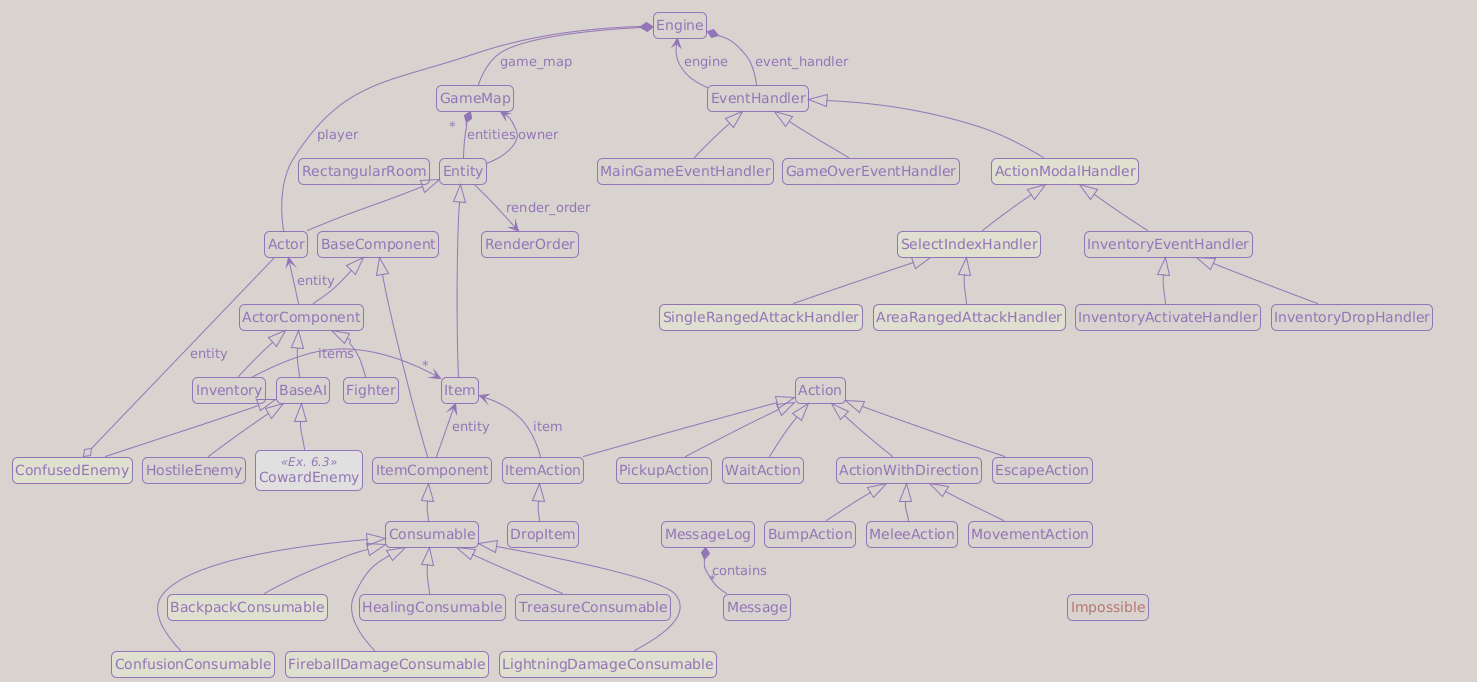

The diagram above was rendered by PlantUML. Its source (embedded in the PNG):
@startuml
!theme mimeograph

' top to bottom direction is the default, but keeping it makes the intent explicit.
top to bottom direction

' hide fields      ' same as attributes
' hide attributes  ' same as fields
' hide methods
' hide members     ' fields + methods
' hide stereotype

' hide class XXX
' hide interface XXX
' hide enum XXX
' hide << SomeStereotype>> XXX ' hide Serializable members
' hide SomeClassName XXX
' hide private XXX
' hide protected XXX
' hide package XXX

hide members

hide circle

'skinparam classAttributeIconSize 0
'skinparam defaultFontName "Segoe UI"
'skinparam classFontName "Segoe UI"
'skinparam classFontSize 10
'skinparam classAttributeFontSize 9
'skinparam shadowing true
skinparam roundcorner 10

skinparam noteFontSize 10
skinparam noteBorderThickness 1
skinparam noteMargin 2
skinparam notePadding 2

skinparam nodesep 10
skinparam ranksep 30

set namespaceSeparator none

'--------------------------------------
' Classes
'--------------------------------------


class "Engine" as game.engine.Engine {
}

class "GameMap" as game.map.game_map.GameMap {
}

class "EventHandler" as game.input_handlers.EventHandler {
}

class "ActionModalHandler" as game.input_handlers.ActionModalHandler #e0e0d0 {
}

class "Action" as game.actions.Action {
}

class "Entity" as game.entities.entity.Entity {
}

class "Actor" as game.entities.entity.Actor {
}

class "Item" as game.entities.entity.Item {
}

class "BaseComponent" as game.entities.components.base_component.BaseComponent {
}

class "MessageLog" as game.message_log.MessageLog {
}

class "Message" as game.message_log.Message {
}

class "RenderOrder" as game.entities.render_order.RenderOrder {
}

class "RectangularRoom" as game.map.map_generator.RectangularRoom {
}

class "<color:#b57674>Impossible</color>" as game.exceptions.Impossible {
}

class "MainGameEventHandler" as game.input_handlers.MainGameEventHandler {
}

class "GameOverEventHandler" as game.input_handlers.GameOverEventHandler {
}

class "InventoryEventHandler" as game.input_handlers.InventoryEventHandler {
}

class "InventoryActivateHandler" as game.input_handlers.InventoryActivateHandler {
}

class "InventoryDropHandler" as game.input_handlers.InventoryDropHandler {
}

class "SelectIndexHandler" as game.input_handlers.SelectIndexHandler #e0e0d0 {
}

class "AreaRangedAttackHandler" as game.input_handlers.AreaRangedAttackHandler #e0e0d0 {
}

class "SingleRangedAttackHandler" as game.input_handlers.SingleRangedAttackHandler #e0e0d0 {
}

class "ActionWithDirection" as game.actions.ActionWithDirection {
}

class "BumpAction" as game.actions.BumpAction {
}

class "MeleeAction" as game.actions.MeleeAction {
}

class "MovementAction" as game.actions.MovementAction {
}

class "EscapeAction" as game.actions.EscapeAction {
}

class "WaitAction" as game.actions.WaitAction {
}

class "PickupAction" as game.actions.PickupAction {
}

class "ItemAction" as game.actions.ItemAction {
}

class "DropItem" as game.actions.DropItem {
}

class "ActorComponent" as game.entities.components.base_component.ActorComponent {
}

class "Fighter" as game.entities.components.fighter.Fighter {
}

class "Inventory" as game.entities.components.inventory.Inventory {
}

class "BaseAI" as game.entities.components.ai.BaseAI {
}

class "HostileEnemy" as game.entities.components.ai.HostileEnemy {
}

class "CowardEnemy" as game.entities.components.ai.CowardEnemy <<Ex. 6.3>> #e0e0e0 {
}

class "ConfusedEnemy" as game.entities.components.ai.ConfusedEnemy #e0e0d0 {
}

class "ItemComponent" as game.entities.components.base_component.ItemComponent {
}

class "Consumable" as game.entities.components.consumable.Consumable {
}

class "BackpackConsumable" as game.entities.components.consumable.BackpackConsumable #e0e0d0 {
}

class "ConfusionConsumable" as game.entities.components.consumable.ConfusionConsumable #e0e0d0 {
}

class "FireballDamageConsumable" as game.entities.components.consumable.FireballDamageConsumable #e0e0d0 {
}

class "HealingConsumable" as game.entities.components.consumable.HealingConsumable {
}

class "LightningDamageConsumable" as game.entities.components.consumable.LightningDamageConsumable #e0e0d0 {
}

class "TreasureConsumable" as game.entities.components.consumable.TreasureConsumable {
}

'--------------------------------------
' Relations
'--------------------------------------

' Inheritance: base class first, derived class second.
game.actions.Action <|-- game.actions.ActionWithDirection
game.actions.ActionWithDirection <|-- game.actions.BumpAction
game.actions.ActionWithDirection <|-- game.actions.MeleeAction
game.actions.ActionWithDirection <|-- game.actions.MovementAction
game.actions.Action <|-- game.actions.EscapeAction
game.actions.Action <|-- game.actions.WaitAction
game.actions.Action <|-- game.actions.PickupAction
game.actions.Action <|-- game.actions.ItemAction
game.actions.ItemAction <|-- game.actions.DropItem

game.entities.entity.Entity <|-- game.entities.entity.Actor
game.entities.entity.Entity <|-- game.entities.entity.Item

game.entities.components.base_component.BaseComponent <|-- game.entities.components.base_component.ActorComponent
game.entities.components.base_component.ActorComponent <|-- game.entities.components.fighter.Fighter
game.entities.components.base_component.ActorComponent <|-- game.entities.components.ai.BaseAI
game.entities.components.base_component.ActorComponent <|-- game.entities.components.inventory.Inventory
game.entities.components.ai.BaseAI <|-- game.entities.components.ai.HostileEnemy
game.entities.components.ai.BaseAI <|-- game.entities.components.ai.CowardEnemy
game.entities.components.ai.BaseAI <|-- game.entities.components.ai.ConfusedEnemy

game.entities.components.base_component.BaseComponent <|-- game.entities.components.base_component.ItemComponent
game.entities.components.base_component.ItemComponent <|-- game.entities.components.consumable.Consumable
game.entities.components.consumable.Consumable <|-- game.entities.components.consumable.BackpackConsumable
game.entities.components.consumable.Consumable <|-- game.entities.components.consumable.ConfusionConsumable
game.entities.components.consumable.Consumable <|-- game.entities.components.consumable.FireballDamageConsumable
game.entities.components.consumable.Consumable <|-- game.entities.components.consumable.HealingConsumable
game.entities.components.consumable.Consumable <|-- game.entities.components.consumable.LightningDamageConsumable
game.entities.components.consumable.Consumable <|-- game.entities.components.consumable.TreasureConsumable

game.input_handlers.EventHandler <|-- game.input_handlers.ActionModalHandler
game.input_handlers.EventHandler <|-- game.input_handlers.MainGameEventHandler
game.input_handlers.EventHandler <|-- game.input_handlers.GameOverEventHandler
game.input_handlers.ActionModalHandler <|-- game.input_handlers.InventoryEventHandler
game.input_handlers.ActionModalHandler <|-- game.input_handlers.SelectIndexHandler
game.input_handlers.InventoryEventHandler <|-- game.input_handlers.InventoryActivateHandler
game.input_handlers.InventoryEventHandler <|-- game.input_handlers.InventoryDropHandler
game.input_handlers.SelectIndexHandler <|-- game.input_handlers.AreaRangedAttackHandler
game.input_handlers.SelectIndexHandler <|-- game.input_handlers.SingleRangedAttackHandler

' Ownership / references / associations.
game.engine.Engine *-- game.map.game_map.GameMap : game_map
game.engine.Engine *-- game.entities.entity.Actor : player
game.engine.Engine *-- game.input_handlers.EventHandler : event_handler
game.input_handlers.EventHandler -up-> game.engine.Engine : engine

game.map.game_map.GameMap "  *  " *-- game.entities.entity.Entity : entities
game.entities.entity.Entity -up-> game.map.game_map.GameMap : owner
game.entities.entity.Entity --> game.entities.render_order.RenderOrder : render_order

game.entities.components.base_component.ActorComponent -up-> game.entities.entity.Actor : entity
game.entities.components.base_component.ItemComponent -up-> game.entities.entity.Item : entity
game.entities.components.inventory.Inventory -right-> " * " game.entities.entity.Item : items
game.actions.ItemAction -up-> game.entities.entity.Item : item
game.entities.entity.Actor --o game.entities.components.ai.ConfusedEnemy : entity

' MessageLog contains many Message objects and creates them.
game.message_log.MessageLog *-- "*" game.message_log.Message : contains

'--------------------------------------
' Layout hints
'--------------------------------------

' Engine should be the top anchor. Keep the main roots under it.
game.engine.Engine -[hidden]down- game.map.game_map.GameMap
game.engine.Engine -[hidden]down- game.input_handlers.EventHandler
game.engine.Engine -[hidden]down- game.actions.Action
game.engine.Engine -[hidden]down- game.message_log.MessageLog
game.engine.Engine -[hidden]down- game.exceptions.Impossible

' Main second row, left to right.
game.map.game_map.GameMap -[hidden]right- game.input_handlers.EventHandler
game.input_handlers.EventHandler -[hidden]right- game.actions.Action
game.actions.Action -[hidden]right- game.message_log.MessageLog

' Map and entity/component columns.
game.map.game_map.GameMap -[hidden]down- game.entities.entity.Entity
game.map.game_map.GameMap -[hidden]down- game.map.map_generator.RectangularRoom
game.entities.entity.Entity -[hidden]right- game.entities.components.base_component.BaseComponent
game.entities.entity.Entity -[hidden]down- game.entities.entity.Actor
game.entities.entity.Entity -[hidden]down- game.entities.entity.Item
game.entities.entity.Entity -[hidden]down- game.entities.render_order.RenderOrder

' Inheritance trees: keep base classes above derived classes.
game.actions.Action -[hidden]down- game.actions.ActionWithDirection
game.actions.Action -[hidden]down- game.actions.WaitAction
game.actions.Action -[hidden]down- game.actions.EscapeAction
game.actions.Action -[hidden]down- game.actions.PickupAction
game.actions.Action -[hidden]down- game.actions.ItemAction
game.actions.Action -[hidden]down- game.exceptions.Impossible

game.entities.entity.Item -[hidden]down- game.actions.ItemAction
game.actions.ItemAction -[hidden]down- game.actions.DropItem

game.actions.ActionWithDirection -[hidden]down- game.actions.BumpAction
game.actions.ActionWithDirection -[hidden]down- game.actions.MeleeAction
game.actions.ActionWithDirection -[hidden]down- game.actions.MovementAction

game.input_handlers.InventoryDropHandler -[hidden]down- game.actions.Action

game.entities.components.base_component.BaseComponent -[hidden]down- game.entities.components.base_component.ItemComponent
game.entities.components.base_component.BaseComponent -[hidden]down- game.entities.components.base_component.ActorComponent

game.entities.components.base_component.ActorComponent -[hidden]down- game.entities.components.fighter.Fighter
game.entities.components.base_component.ActorComponent -[hidden]down- game.entities.components.inventory.Inventory
game.entities.components.base_component.ActorComponent -[hidden]down- game.entities.components.ai.BaseAI

game.entities.components.ai.BaseAI -[hidden]down- game.entities.components.ai.ConfusedEnemy
game.entities.components.ai.BaseAI -[hidden]down- game.entities.components.ai.CowardEnemy
game.entities.components.ai.BaseAI -[hidden]down- game.entities.components.ai.HostileEnemy

game.entities.components.base_component.ItemComponent -[hidden]down- game.entities.components.consumable.Consumable
game.entities.components.consumable.Consumable -[hidden]down- game.entities.components.consumable.BackpackConsumable
game.entities.components.consumable.Consumable -[hidden]down- game.entities.components.consumable.HealingConsumable
game.entities.components.consumable.Consumable -[hidden]down- game.entities.components.consumable.TreasureConsumable
game.entities.components.consumable.BackpackConsumable -[hidden]right- game.entities.components.consumable.HealingConsumable
game.entities.components.consumable.HealingConsumable -[hidden]right- game.entities.components.consumable.TreasureConsumable
game.entities.components.consumable.BackpackConsumable -[hidden]down- game.entities.components.consumable.ConfusionConsumable
game.entities.components.consumable.HealingConsumable -[hidden]down- game.entities.components.consumable.FireballDamageConsumable
game.entities.components.consumable.TreasureConsumable -[hidden]down- game.entities.components.consumable.LightningDamageConsumable
game.entities.components.consumable.ConfusionConsumable -[hidden]right- game.entities.components.consumable.FireballDamageConsumable
game.entities.components.consumable.FireballDamageConsumable -[hidden]right- game.entities.components.consumable.LightningDamageConsumable

game.input_handlers.EventHandler -[hidden]down- game.input_handlers.ActionModalHandler
game.input_handlers.EventHandler -[hidden]down- game.input_handlers.GameOverEventHandler
game.input_handlers.EventHandler -[hidden]down- game.input_handlers.MainGameEventHandler
game.input_handlers.ActionModalHandler -[hidden]down- game.input_handlers.InventoryEventHandler
game.input_handlers.ActionModalHandler -[hidden]down- game.input_handlers.SelectIndexHandler

game.input_handlers.InventoryEventHandler -[hidden]down- game.input_handlers.InventoryActivateHandler
game.input_handlers.InventoryEventHandler -[hidden]down- game.input_handlers.InventoryDropHandler
game.input_handlers.SelectIndexHandler -[hidden]down- game.input_handlers.AreaRangedAttackHandler
game.input_handlers.SelectIndexHandler -[hidden]down- game.input_handlers.SingleRangedAttackHandler

' MessageLog should be above the messages
game.message_log.MessageLog -[hidden]down- game.message_log.Message
game.actions.WaitAction -[hidden]down- game.message_log.MessageLog

game.message_log.MessageLog -[hidden]down- game.exceptions.Impossible
@enduml